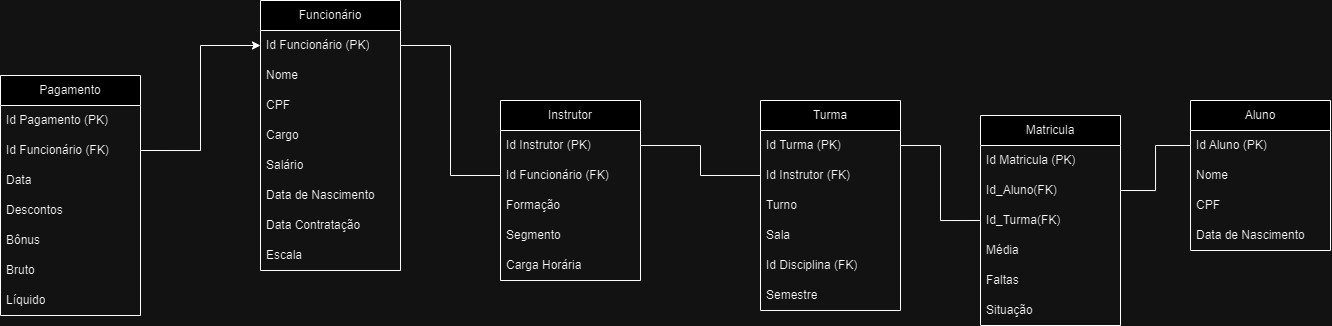

The diagram above was exported from draw.io. Its source (the exported page's mxGraphModel, read from the mxfile embedded in the PNG):
<mxGraphModel dx="690" dy="395" grid="1" gridSize="10" guides="1" tooltips="1" connect="1" arrows="1" fold="1" page="1" pageScale="1" pageWidth="827" pageHeight="1169" math="0" shadow="0">
  <root>
    <mxCell id="0" />
    <mxCell id="1" parent="0" />
    <mxCell id="X26enehhi2FjU2LU-f4g-1" value="Funcionário" style="swimlane;fontStyle=0;childLayout=stackLayout;horizontal=1;startSize=30;horizontalStack=0;resizeParent=1;resizeParentMax=0;resizeLast=0;collapsible=1;marginBottom=0;whiteSpace=wrap;html=1;" vertex="1" parent="1">
      <mxGeometry x="320" y="410" width="140" height="270" as="geometry" />
    </mxCell>
    <mxCell id="X26enehhi2FjU2LU-f4g-2" value="Id Funcionário (PK)" style="text;strokeColor=none;fillColor=none;align=left;verticalAlign=middle;spacingLeft=4;spacingRight=4;overflow=hidden;points=[[0,0.5],[1,0.5]];portConstraint=eastwest;rotatable=0;whiteSpace=wrap;html=1;" vertex="1" parent="X26enehhi2FjU2LU-f4g-1">
      <mxGeometry y="30" width="140" height="30" as="geometry" />
    </mxCell>
    <mxCell id="X26enehhi2FjU2LU-f4g-3" value="Nome" style="text;strokeColor=none;fillColor=none;align=left;verticalAlign=middle;spacingLeft=4;spacingRight=4;overflow=hidden;points=[[0,0.5],[1,0.5]];portConstraint=eastwest;rotatable=0;whiteSpace=wrap;html=1;" vertex="1" parent="X26enehhi2FjU2LU-f4g-1">
      <mxGeometry y="60" width="140" height="30" as="geometry" />
    </mxCell>
    <mxCell id="X26enehhi2FjU2LU-f4g-4" value="CPF" style="text;strokeColor=none;fillColor=none;align=left;verticalAlign=middle;spacingLeft=4;spacingRight=4;overflow=hidden;points=[[0,0.5],[1,0.5]];portConstraint=eastwest;rotatable=0;whiteSpace=wrap;html=1;" vertex="1" parent="X26enehhi2FjU2LU-f4g-1">
      <mxGeometry y="90" width="140" height="30" as="geometry" />
    </mxCell>
    <mxCell id="X26enehhi2FjU2LU-f4g-5" value="Cargo" style="text;strokeColor=none;fillColor=none;align=left;verticalAlign=middle;spacingLeft=4;spacingRight=4;overflow=hidden;points=[[0,0.5],[1,0.5]];portConstraint=eastwest;rotatable=0;whiteSpace=wrap;html=1;" vertex="1" parent="X26enehhi2FjU2LU-f4g-1">
      <mxGeometry y="120" width="140" height="30" as="geometry" />
    </mxCell>
    <mxCell id="X26enehhi2FjU2LU-f4g-6" value="Salário" style="text;strokeColor=none;fillColor=none;align=left;verticalAlign=middle;spacingLeft=4;spacingRight=4;overflow=hidden;points=[[0,0.5],[1,0.5]];portConstraint=eastwest;rotatable=0;whiteSpace=wrap;html=1;" vertex="1" parent="X26enehhi2FjU2LU-f4g-1">
      <mxGeometry y="150" width="140" height="30" as="geometry" />
    </mxCell>
    <mxCell id="X26enehhi2FjU2LU-f4g-7" value="Data de Nascimento" style="text;strokeColor=none;fillColor=none;align=left;verticalAlign=middle;spacingLeft=4;spacingRight=4;overflow=hidden;points=[[0,0.5],[1,0.5]];portConstraint=eastwest;rotatable=0;whiteSpace=wrap;html=1;" vertex="1" parent="X26enehhi2FjU2LU-f4g-1">
      <mxGeometry y="180" width="140" height="30" as="geometry" />
    </mxCell>
    <mxCell id="X26enehhi2FjU2LU-f4g-8" value="Data Contratação" style="text;strokeColor=none;fillColor=none;align=left;verticalAlign=middle;spacingLeft=4;spacingRight=4;overflow=hidden;points=[[0,0.5],[1,0.5]];portConstraint=eastwest;rotatable=0;whiteSpace=wrap;html=1;" vertex="1" parent="X26enehhi2FjU2LU-f4g-1">
      <mxGeometry y="210" width="140" height="30" as="geometry" />
    </mxCell>
    <mxCell id="X26enehhi2FjU2LU-f4g-9" value="Escala" style="text;strokeColor=none;fillColor=none;align=left;verticalAlign=middle;spacingLeft=4;spacingRight=4;overflow=hidden;points=[[0,0.5],[1,0.5]];portConstraint=eastwest;rotatable=0;whiteSpace=wrap;html=1;" vertex="1" parent="X26enehhi2FjU2LU-f4g-1">
      <mxGeometry y="240" width="140" height="30" as="geometry" />
    </mxCell>
    <mxCell id="X26enehhi2FjU2LU-f4g-10" value="Instrutor" style="swimlane;fontStyle=0;childLayout=stackLayout;horizontal=1;startSize=30;horizontalStack=0;resizeParent=1;resizeParentMax=0;resizeLast=0;collapsible=1;marginBottom=0;whiteSpace=wrap;html=1;" vertex="1" parent="1">
      <mxGeometry x="560" y="510" width="140" height="180" as="geometry" />
    </mxCell>
    <mxCell id="X26enehhi2FjU2LU-f4g-11" value="Id Instrutor (PK)" style="text;strokeColor=none;fillColor=none;align=left;verticalAlign=middle;spacingLeft=4;spacingRight=4;overflow=hidden;points=[[0,0.5],[1,0.5]];portConstraint=eastwest;rotatable=0;whiteSpace=wrap;html=1;" vertex="1" parent="X26enehhi2FjU2LU-f4g-10">
      <mxGeometry y="30" width="140" height="30" as="geometry" />
    </mxCell>
    <mxCell id="X26enehhi2FjU2LU-f4g-12" value="Id Funcionário (FK)" style="text;strokeColor=none;fillColor=none;align=left;verticalAlign=middle;spacingLeft=4;spacingRight=4;overflow=hidden;points=[[0,0.5],[1,0.5]];portConstraint=eastwest;rotatable=0;whiteSpace=wrap;html=1;" vertex="1" parent="X26enehhi2FjU2LU-f4g-10">
      <mxGeometry y="60" width="140" height="30" as="geometry" />
    </mxCell>
    <mxCell id="X26enehhi2FjU2LU-f4g-13" value="Formação" style="text;strokeColor=none;fillColor=none;align=left;verticalAlign=middle;spacingLeft=4;spacingRight=4;overflow=hidden;points=[[0,0.5],[1,0.5]];portConstraint=eastwest;rotatable=0;whiteSpace=wrap;html=1;" vertex="1" parent="X26enehhi2FjU2LU-f4g-10">
      <mxGeometry y="90" width="140" height="30" as="geometry" />
    </mxCell>
    <mxCell id="X26enehhi2FjU2LU-f4g-14" value="Segmento" style="text;strokeColor=none;fillColor=none;align=left;verticalAlign=middle;spacingLeft=4;spacingRight=4;overflow=hidden;points=[[0,0.5],[1,0.5]];portConstraint=eastwest;rotatable=0;whiteSpace=wrap;html=1;" vertex="1" parent="X26enehhi2FjU2LU-f4g-10">
      <mxGeometry y="120" width="140" height="30" as="geometry" />
    </mxCell>
    <mxCell id="X26enehhi2FjU2LU-f4g-15" value="Carga Horária" style="text;strokeColor=none;fillColor=none;align=left;verticalAlign=middle;spacingLeft=4;spacingRight=4;overflow=hidden;points=[[0,0.5],[1,0.5]];portConstraint=eastwest;rotatable=0;whiteSpace=wrap;html=1;" vertex="1" parent="X26enehhi2FjU2LU-f4g-10">
      <mxGeometry y="150" width="140" height="30" as="geometry" />
    </mxCell>
    <mxCell id="X26enehhi2FjU2LU-f4g-16" style="edgeStyle=orthogonalEdgeStyle;rounded=0;orthogonalLoop=1;jettySize=auto;html=1;exitX=1;exitY=0.5;exitDx=0;exitDy=0;endArrow=none;endFill=0;" edge="1" parent="1" source="X26enehhi2FjU2LU-f4g-2" target="X26enehhi2FjU2LU-f4g-12">
      <mxGeometry relative="1" as="geometry" />
    </mxCell>
    <mxCell id="X26enehhi2FjU2LU-f4g-17" value="Turma" style="swimlane;fontStyle=0;childLayout=stackLayout;horizontal=1;startSize=30;horizontalStack=0;resizeParent=1;resizeParentMax=0;resizeLast=0;collapsible=1;marginBottom=0;whiteSpace=wrap;html=1;" vertex="1" parent="1">
      <mxGeometry x="820" y="510" width="140" height="210" as="geometry" />
    </mxCell>
    <mxCell id="X26enehhi2FjU2LU-f4g-18" value="Id Turma (PK)" style="text;strokeColor=none;fillColor=none;align=left;verticalAlign=middle;spacingLeft=4;spacingRight=4;overflow=hidden;points=[[0,0.5],[1,0.5]];portConstraint=eastwest;rotatable=0;whiteSpace=wrap;html=1;" vertex="1" parent="X26enehhi2FjU2LU-f4g-17">
      <mxGeometry y="30" width="140" height="30" as="geometry" />
    </mxCell>
    <mxCell id="X26enehhi2FjU2LU-f4g-19" value="Id Instrutor (FK)" style="text;strokeColor=none;fillColor=none;align=left;verticalAlign=middle;spacingLeft=4;spacingRight=4;overflow=hidden;points=[[0,0.5],[1,0.5]];portConstraint=eastwest;rotatable=0;whiteSpace=wrap;html=1;" vertex="1" parent="X26enehhi2FjU2LU-f4g-17">
      <mxGeometry y="60" width="140" height="30" as="geometry" />
    </mxCell>
    <mxCell id="X26enehhi2FjU2LU-f4g-20" value="Turno" style="text;strokeColor=none;fillColor=none;align=left;verticalAlign=middle;spacingLeft=4;spacingRight=4;overflow=hidden;points=[[0,0.5],[1,0.5]];portConstraint=eastwest;rotatable=0;whiteSpace=wrap;html=1;" vertex="1" parent="X26enehhi2FjU2LU-f4g-17">
      <mxGeometry y="90" width="140" height="30" as="geometry" />
    </mxCell>
    <mxCell id="X26enehhi2FjU2LU-f4g-22" value="Sala" style="text;strokeColor=none;fillColor=none;align=left;verticalAlign=middle;spacingLeft=4;spacingRight=4;overflow=hidden;points=[[0,0.5],[1,0.5]];portConstraint=eastwest;rotatable=0;whiteSpace=wrap;html=1;" vertex="1" parent="X26enehhi2FjU2LU-f4g-17">
      <mxGeometry y="120" width="140" height="30" as="geometry" />
    </mxCell>
    <mxCell id="X26enehhi2FjU2LU-f4g-23" value="Id Disciplina (FK)" style="text;strokeColor=none;fillColor=none;align=left;verticalAlign=middle;spacingLeft=4;spacingRight=4;overflow=hidden;points=[[0,0.5],[1,0.5]];portConstraint=eastwest;rotatable=0;whiteSpace=wrap;html=1;" vertex="1" parent="X26enehhi2FjU2LU-f4g-17">
      <mxGeometry y="150" width="140" height="30" as="geometry" />
    </mxCell>
    <mxCell id="X26enehhi2FjU2LU-f4g-24" value="Semestre" style="text;strokeColor=none;fillColor=none;align=left;verticalAlign=middle;spacingLeft=4;spacingRight=4;overflow=hidden;points=[[0,0.5],[1,0.5]];portConstraint=eastwest;rotatable=0;whiteSpace=wrap;html=1;" vertex="1" parent="X26enehhi2FjU2LU-f4g-17">
      <mxGeometry y="180" width="140" height="30" as="geometry" />
    </mxCell>
    <mxCell id="X26enehhi2FjU2LU-f4g-21" style="edgeStyle=orthogonalEdgeStyle;rounded=0;orthogonalLoop=1;jettySize=auto;html=1;exitX=0;exitY=0.5;exitDx=0;exitDy=0;entryX=1;entryY=0.5;entryDx=0;entryDy=0;endArrow=none;endFill=0;" edge="1" parent="1" source="X26enehhi2FjU2LU-f4g-19" target="X26enehhi2FjU2LU-f4g-11">
      <mxGeometry relative="1" as="geometry" />
    </mxCell>
    <mxCell id="X26enehhi2FjU2LU-f4g-25" value="Aluno" style="swimlane;fontStyle=0;childLayout=stackLayout;horizontal=1;startSize=30;horizontalStack=0;resizeParent=1;resizeParentMax=0;resizeLast=0;collapsible=1;marginBottom=0;whiteSpace=wrap;html=1;" vertex="1" parent="1">
      <mxGeometry x="1250" y="510" width="140" height="150" as="geometry" />
    </mxCell>
    <mxCell id="X26enehhi2FjU2LU-f4g-26" value="Id Aluno (PK)" style="text;strokeColor=none;fillColor=none;align=left;verticalAlign=middle;spacingLeft=4;spacingRight=4;overflow=hidden;points=[[0,0.5],[1,0.5]];portConstraint=eastwest;rotatable=0;whiteSpace=wrap;html=1;" vertex="1" parent="X26enehhi2FjU2LU-f4g-25">
      <mxGeometry y="30" width="140" height="30" as="geometry" />
    </mxCell>
    <mxCell id="X26enehhi2FjU2LU-f4g-27" value="Nome" style="text;strokeColor=none;fillColor=none;align=left;verticalAlign=middle;spacingLeft=4;spacingRight=4;overflow=hidden;points=[[0,0.5],[1,0.5]];portConstraint=eastwest;rotatable=0;whiteSpace=wrap;html=1;" vertex="1" parent="X26enehhi2FjU2LU-f4g-25">
      <mxGeometry y="60" width="140" height="30" as="geometry" />
    </mxCell>
    <mxCell id="X26enehhi2FjU2LU-f4g-28" value="CPF" style="text;strokeColor=none;fillColor=none;align=left;verticalAlign=middle;spacingLeft=4;spacingRight=4;overflow=hidden;points=[[0,0.5],[1,0.5]];portConstraint=eastwest;rotatable=0;whiteSpace=wrap;html=1;" vertex="1" parent="X26enehhi2FjU2LU-f4g-25">
      <mxGeometry y="90" width="140" height="30" as="geometry" />
    </mxCell>
    <mxCell id="X26enehhi2FjU2LU-f4g-29" value="Data de Nascimento" style="text;strokeColor=none;fillColor=none;align=left;verticalAlign=middle;spacingLeft=4;spacingRight=4;overflow=hidden;points=[[0,0.5],[1,0.5]];portConstraint=eastwest;rotatable=0;whiteSpace=wrap;html=1;" vertex="1" parent="X26enehhi2FjU2LU-f4g-25">
      <mxGeometry y="120" width="140" height="30" as="geometry" />
    </mxCell>
    <mxCell id="X26enehhi2FjU2LU-f4g-31" value="Matricula" style="swimlane;fontStyle=0;childLayout=stackLayout;horizontal=1;startSize=30;horizontalStack=0;resizeParent=1;resizeParentMax=0;resizeLast=0;collapsible=1;marginBottom=0;whiteSpace=wrap;html=1;" vertex="1" parent="1">
      <mxGeometry x="1040" y="525" width="140" height="210" as="geometry" />
    </mxCell>
    <mxCell id="X26enehhi2FjU2LU-f4g-32" value="Id Matricula (PK)" style="text;strokeColor=none;fillColor=none;align=left;verticalAlign=middle;spacingLeft=4;spacingRight=4;overflow=hidden;points=[[0,0.5],[1,0.5]];portConstraint=eastwest;rotatable=0;whiteSpace=wrap;html=1;" vertex="1" parent="X26enehhi2FjU2LU-f4g-31">
      <mxGeometry y="30" width="140" height="30" as="geometry" />
    </mxCell>
    <mxCell id="X26enehhi2FjU2LU-f4g-33" value="Id_Aluno(FK)" style="text;strokeColor=none;fillColor=none;align=left;verticalAlign=middle;spacingLeft=4;spacingRight=4;overflow=hidden;points=[[0,0.5],[1,0.5]];portConstraint=eastwest;rotatable=0;whiteSpace=wrap;html=1;" vertex="1" parent="X26enehhi2FjU2LU-f4g-31">
      <mxGeometry y="60" width="140" height="30" as="geometry" />
    </mxCell>
    <mxCell id="X26enehhi2FjU2LU-f4g-34" value="Id_Turma(FK)" style="text;strokeColor=none;fillColor=none;align=left;verticalAlign=middle;spacingLeft=4;spacingRight=4;overflow=hidden;points=[[0,0.5],[1,0.5]];portConstraint=eastwest;rotatable=0;whiteSpace=wrap;html=1;" vertex="1" parent="X26enehhi2FjU2LU-f4g-31">
      <mxGeometry y="90" width="140" height="30" as="geometry" />
    </mxCell>
    <mxCell id="X26enehhi2FjU2LU-f4g-35" value="Média" style="text;strokeColor=none;fillColor=none;align=left;verticalAlign=middle;spacingLeft=4;spacingRight=4;overflow=hidden;points=[[0,0.5],[1,0.5]];portConstraint=eastwest;rotatable=0;whiteSpace=wrap;html=1;" vertex="1" parent="X26enehhi2FjU2LU-f4g-31">
      <mxGeometry y="120" width="140" height="30" as="geometry" />
    </mxCell>
    <mxCell id="X26enehhi2FjU2LU-f4g-36" value="Faltas" style="text;strokeColor=none;fillColor=none;align=left;verticalAlign=middle;spacingLeft=4;spacingRight=4;overflow=hidden;points=[[0,0.5],[1,0.5]];portConstraint=eastwest;rotatable=0;whiteSpace=wrap;html=1;" vertex="1" parent="X26enehhi2FjU2LU-f4g-31">
      <mxGeometry y="150" width="140" height="30" as="geometry" />
    </mxCell>
    <mxCell id="X26enehhi2FjU2LU-f4g-37" value="Situação" style="text;strokeColor=none;fillColor=none;align=left;verticalAlign=middle;spacingLeft=4;spacingRight=4;overflow=hidden;points=[[0,0.5],[1,0.5]];portConstraint=eastwest;rotatable=0;whiteSpace=wrap;html=1;" vertex="1" parent="X26enehhi2FjU2LU-f4g-31">
      <mxGeometry y="180" width="140" height="30" as="geometry" />
    </mxCell>
    <mxCell id="X26enehhi2FjU2LU-f4g-38" style="edgeStyle=orthogonalEdgeStyle;rounded=0;orthogonalLoop=1;jettySize=auto;html=1;exitX=1;exitY=0.5;exitDx=0;exitDy=0;entryX=0;entryY=0.5;entryDx=0;entryDy=0;endArrow=none;endFill=0;" edge="1" parent="1" source="X26enehhi2FjU2LU-f4g-18" target="X26enehhi2FjU2LU-f4g-34">
      <mxGeometry relative="1" as="geometry" />
    </mxCell>
    <mxCell id="X26enehhi2FjU2LU-f4g-39" style="edgeStyle=orthogonalEdgeStyle;rounded=0;orthogonalLoop=1;jettySize=auto;html=1;exitX=1;exitY=0.5;exitDx=0;exitDy=0;entryX=0;entryY=0.5;entryDx=0;entryDy=0;endArrow=none;endFill=0;" edge="1" parent="1" source="X26enehhi2FjU2LU-f4g-33" target="X26enehhi2FjU2LU-f4g-26">
      <mxGeometry relative="1" as="geometry" />
    </mxCell>
    <mxCell id="X26enehhi2FjU2LU-f4g-41" value="Pagamento" style="swimlane;fontStyle=0;childLayout=stackLayout;horizontal=1;startSize=30;horizontalStack=0;resizeParent=1;resizeParentMax=0;resizeLast=0;collapsible=1;marginBottom=0;whiteSpace=wrap;html=1;" vertex="1" parent="1">
      <mxGeometry x="60" y="485" width="140" height="240" as="geometry" />
    </mxCell>
    <mxCell id="X26enehhi2FjU2LU-f4g-42" value="Id Pagamento (PK)" style="text;strokeColor=none;fillColor=none;align=left;verticalAlign=middle;spacingLeft=4;spacingRight=4;overflow=hidden;points=[[0,0.5],[1,0.5]];portConstraint=eastwest;rotatable=0;whiteSpace=wrap;html=1;" vertex="1" parent="X26enehhi2FjU2LU-f4g-41">
      <mxGeometry y="30" width="140" height="30" as="geometry" />
    </mxCell>
    <mxCell id="X26enehhi2FjU2LU-f4g-44" value="Id Funcionário (FK)" style="text;strokeColor=none;fillColor=none;align=left;verticalAlign=middle;spacingLeft=4;spacingRight=4;overflow=hidden;points=[[0,0.5],[1,0.5]];portConstraint=eastwest;rotatable=0;whiteSpace=wrap;html=1;" vertex="1" parent="X26enehhi2FjU2LU-f4g-41">
      <mxGeometry y="60" width="140" height="30" as="geometry" />
    </mxCell>
    <mxCell id="X26enehhi2FjU2LU-f4g-46" value="Data" style="text;strokeColor=none;fillColor=none;align=left;verticalAlign=middle;spacingLeft=4;spacingRight=4;overflow=hidden;points=[[0,0.5],[1,0.5]];portConstraint=eastwest;rotatable=0;whiteSpace=wrap;html=1;" vertex="1" parent="X26enehhi2FjU2LU-f4g-41">
      <mxGeometry y="90" width="140" height="30" as="geometry" />
    </mxCell>
    <mxCell id="X26enehhi2FjU2LU-f4g-47" value="Descontos" style="text;strokeColor=none;fillColor=none;align=left;verticalAlign=middle;spacingLeft=4;spacingRight=4;overflow=hidden;points=[[0,0.5],[1,0.5]];portConstraint=eastwest;rotatable=0;whiteSpace=wrap;html=1;" vertex="1" parent="X26enehhi2FjU2LU-f4g-41">
      <mxGeometry y="120" width="140" height="30" as="geometry" />
    </mxCell>
    <mxCell id="X26enehhi2FjU2LU-f4g-48" value="Bônus" style="text;strokeColor=none;fillColor=none;align=left;verticalAlign=middle;spacingLeft=4;spacingRight=4;overflow=hidden;points=[[0,0.5],[1,0.5]];portConstraint=eastwest;rotatable=0;whiteSpace=wrap;html=1;" vertex="1" parent="X26enehhi2FjU2LU-f4g-41">
      <mxGeometry y="150" width="140" height="30" as="geometry" />
    </mxCell>
    <mxCell id="X26enehhi2FjU2LU-f4g-49" value="Bruto" style="text;strokeColor=none;fillColor=none;align=left;verticalAlign=middle;spacingLeft=4;spacingRight=4;overflow=hidden;points=[[0,0.5],[1,0.5]];portConstraint=eastwest;rotatable=0;whiteSpace=wrap;html=1;" vertex="1" parent="X26enehhi2FjU2LU-f4g-41">
      <mxGeometry y="180" width="140" height="30" as="geometry" />
    </mxCell>
    <mxCell id="X26enehhi2FjU2LU-f4g-50" value="Líquido" style="text;strokeColor=none;fillColor=none;align=left;verticalAlign=middle;spacingLeft=4;spacingRight=4;overflow=hidden;points=[[0,0.5],[1,0.5]];portConstraint=eastwest;rotatable=0;whiteSpace=wrap;html=1;" vertex="1" parent="X26enehhi2FjU2LU-f4g-41">
      <mxGeometry y="210" width="140" height="30" as="geometry" />
    </mxCell>
    <mxCell id="X26enehhi2FjU2LU-f4g-45" style="edgeStyle=orthogonalEdgeStyle;rounded=0;orthogonalLoop=1;jettySize=auto;html=1;exitX=1;exitY=0.5;exitDx=0;exitDy=0;" edge="1" parent="1" source="X26enehhi2FjU2LU-f4g-44" target="X26enehhi2FjU2LU-f4g-2">
      <mxGeometry relative="1" as="geometry" />
    </mxCell>
  </root>
</mxGraphModel>